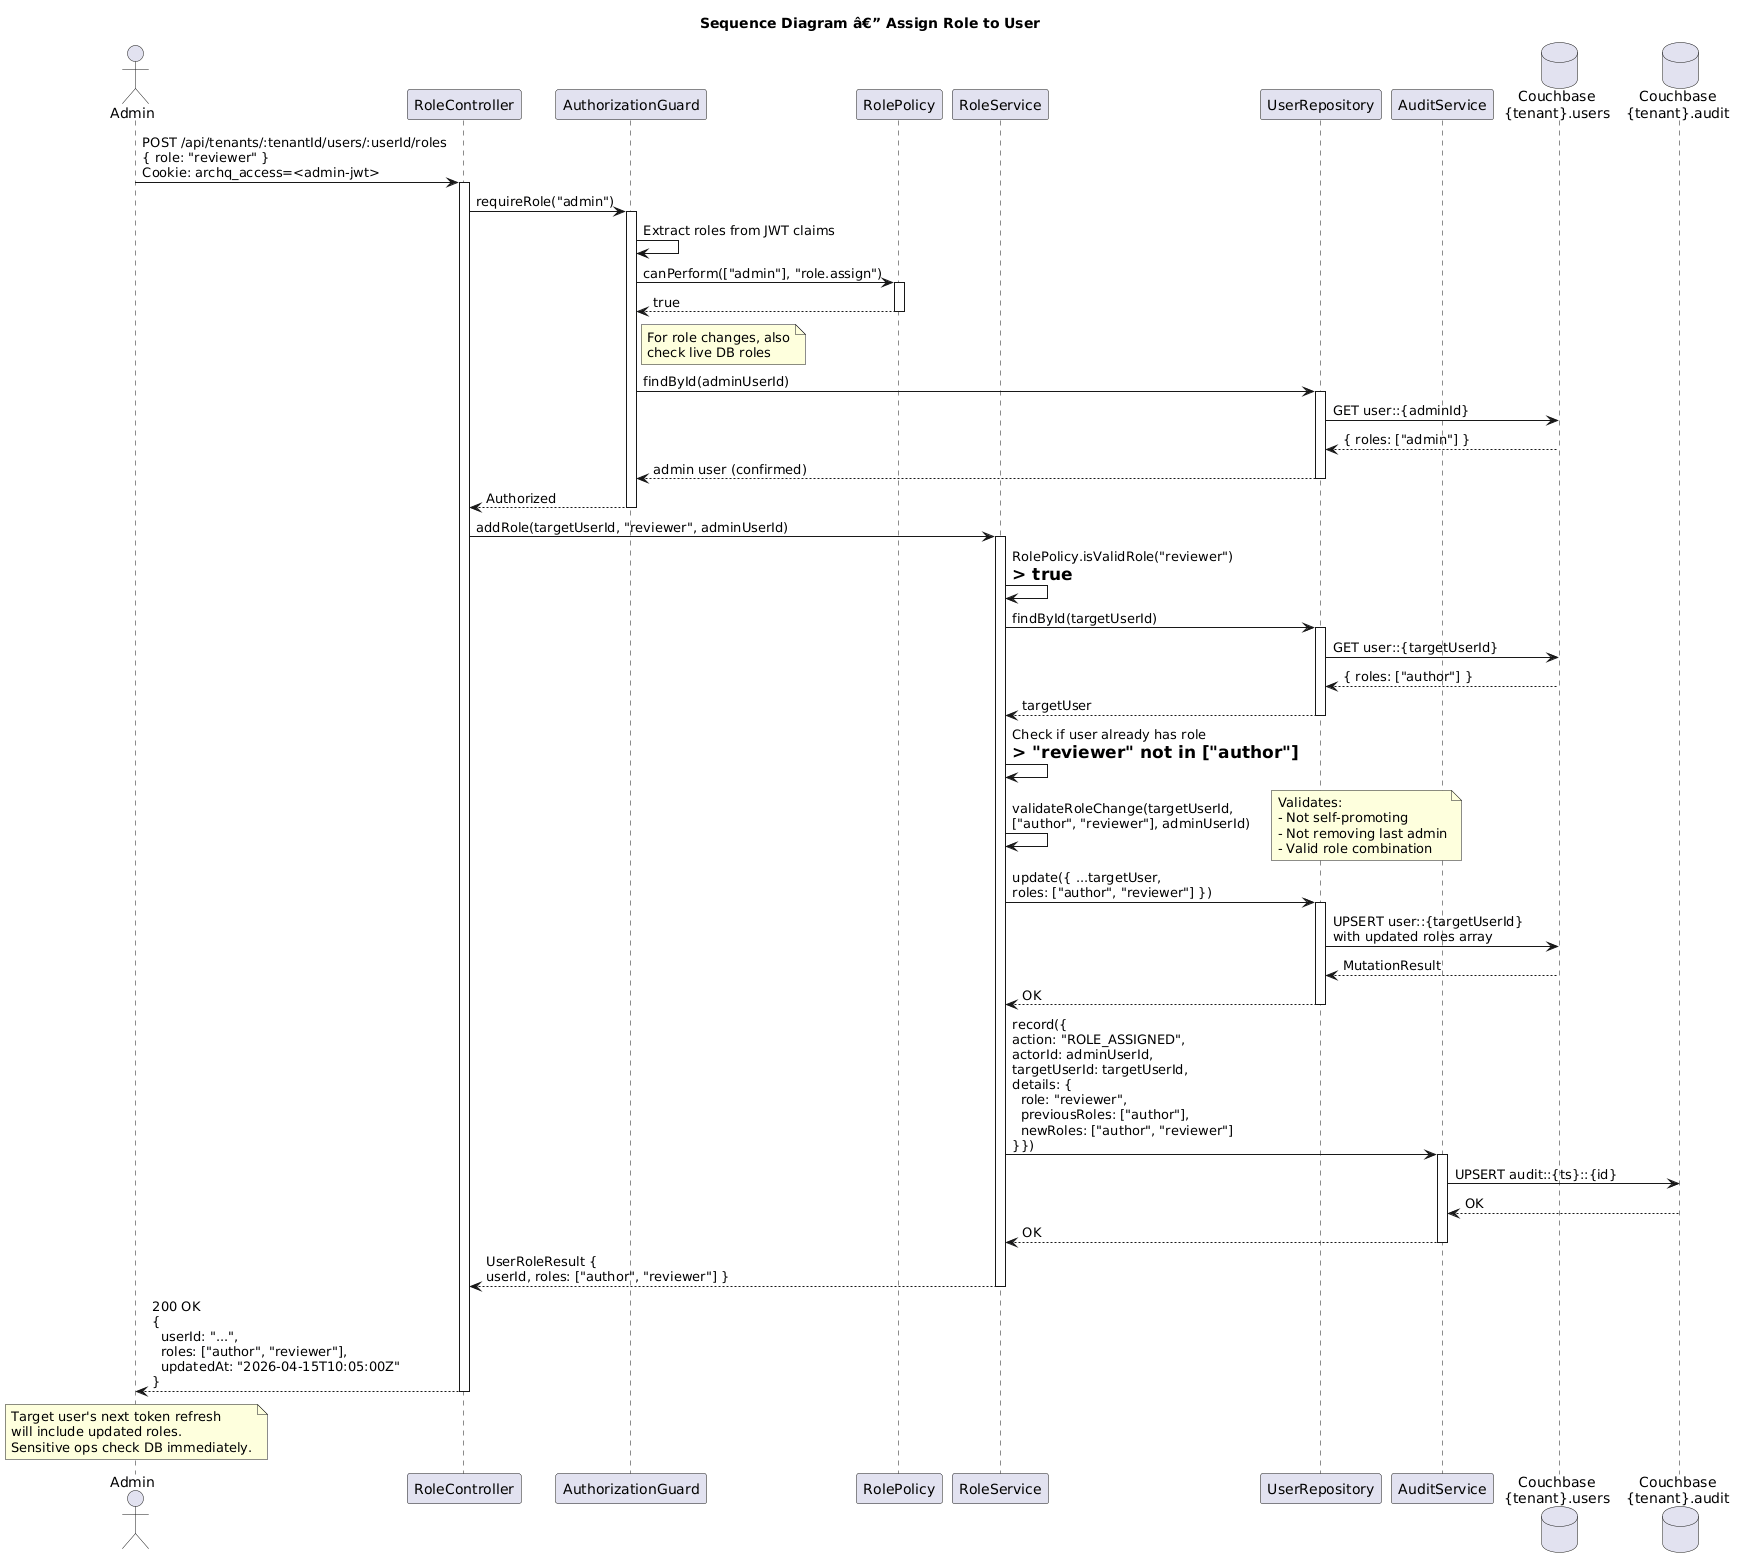

The diagram above was rendered by PlantUML. Its source (embedded in the PNG):
@startuml
title Sequence Diagram â€” Assign Role to User

actor "Admin" as Client
participant "RoleController" as Ctrl
participant "AuthorizationGuard" as Guard
participant "RolePolicy" as Policy
participant "RoleService" as Svc
participant "UserRepository" as URepo
participant "AuditService" as Audit
database "Couchbase\n{tenant}.users" as UsersDB
database "Couchbase\n{tenant}.audit" as AuditDB

Client -> Ctrl : POST /api/tenants/:tenantId/users/:userId/roles\n{ role: "reviewer" }\nCookie: archq_access=<admin-jwt>
activate Ctrl

Ctrl -> Guard : requireRole("admin")
activate Guard

Guard -> Guard : Extract roles from JWT claims
Guard -> Policy : canPerform(["admin"], "role.assign")
activate Policy
Policy --> Guard : true
deactivate Policy

note right of Guard: For role changes, also\ncheck live DB roles
Guard -> URepo : findById(adminUserId)
activate URepo
URepo -> UsersDB : GET user::{adminId}
UsersDB --> URepo : { roles: ["admin"] }
URepo --> Guard : admin user (confirmed)
deactivate URepo

Guard --> Ctrl : Authorized
deactivate Guard

Ctrl -> Svc : addRole(targetUserId, "reviewer", adminUserId)
activate Svc

Svc -> Svc : RolePolicy.isValidRole("reviewer")\n=> true

Svc -> URepo : findById(targetUserId)
activate URepo
URepo -> UsersDB : GET user::{targetUserId}
UsersDB --> URepo : { roles: ["author"] }
URepo --> Svc : targetUser
deactivate URepo

Svc -> Svc : Check if user already has role\n=> "reviewer" not in ["author"]

Svc -> Svc : validateRoleChange(targetUserId,\n["author", "reviewer"], adminUserId)
note right: Validates:\n- Not self-promoting\n- Not removing last admin\n- Valid role combination

Svc -> URepo : update({ ...targetUser,\nroles: ["author", "reviewer"] })
activate URepo
URepo -> UsersDB : UPSERT user::{targetUserId}\nwith updated roles array
UsersDB --> URepo : MutationResult
URepo --> Svc : OK
deactivate URepo

Svc -> Audit : record({\naction: "ROLE_ASSIGNED",\nactorId: adminUserId,\ntargetUserId: targetUserId,\ndetails: {\n  role: "reviewer",\n  previousRoles: ["author"],\n  newRoles: ["author", "reviewer"]\n}})
activate Audit
Audit -> AuditDB : UPSERT audit::{ts}::{id}
AuditDB --> Audit : OK
Audit --> Svc : OK
deactivate Audit

Svc --> Ctrl : UserRoleResult {\nuserId, roles: ["author", "reviewer"] }
deactivate Svc

Ctrl --> Client : 200 OK\n{\n  userId: "...",\n  roles: ["author", "reviewer"],\n  updatedAt: "2026-04-15T10:05:00Z"\n}
deactivate Ctrl

note over Client: Target user's next token refresh\nwill include updated roles.\nSensitive ops check DB immediately.
@enduml